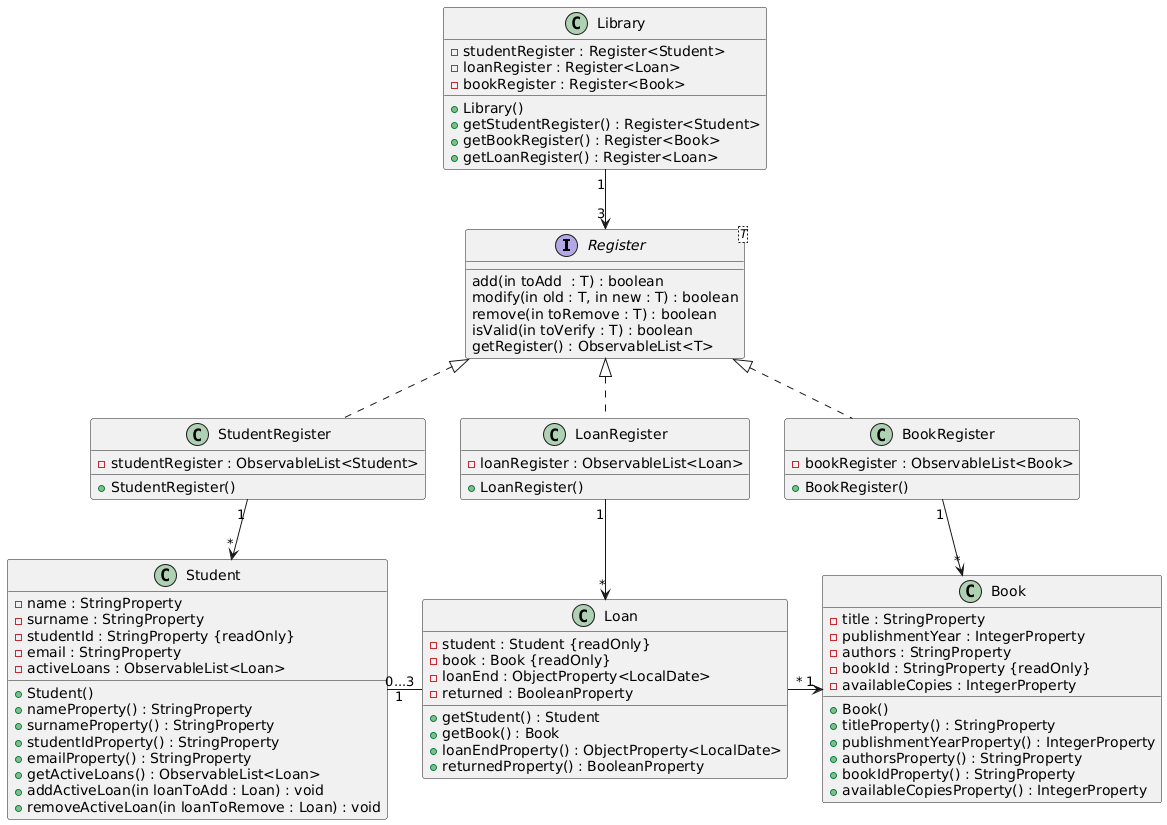

The diagram above was rendered by PlantUML. Its source (embedded in the PNG):
@startuml
interface Register<T>{
add(in toAdd  : T) : boolean
modify(in old : T, in new : T) : boolean
remove(in toRemove : T) : boolean
isValid(in toVerify : T) : boolean
getRegister() : ObservableList<T>
}

together {

class StudentRegister{
-studentRegister : ObservableList<Student>
+StudentRegister()
}

class BookRegister{
-bookRegister : ObservableList<Book>
+BookRegister()
}

class LoanRegister{
-loanRegister : ObservableList<Loan>
+LoanRegister()
}

}

together{

class Student{
-name : StringProperty
-surname : StringProperty
-studentId : StringProperty {readOnly}
-email : StringProperty
-activeLoans : ObservableList<Loan>

+Student()
+nameProperty() : StringProperty
+surnameProperty() : StringProperty
+studentIdProperty() : StringProperty
+emailProperty() : StringProperty
+getActiveLoans() : ObservableList<Loan>
+addActiveLoan(in loanToAdd : Loan) : void
+removeActiveLoan(in loanToRemove : Loan) : void
}

class Book{
-title : StringProperty
-publishmentYear : IntegerProperty
-authors : StringProperty
-bookId : StringProperty {readOnly}
-availableCopies : IntegerProperty

+Book()
+titleProperty() : StringProperty
+publishmentYearProperty() : IntegerProperty
+authorsProperty() : StringProperty
+bookIdProperty() : StringProperty
+availableCopiesProperty() : IntegerProperty
}

class Loan{
-student : Student {readOnly}
-book : Book {readOnly}
-loanEnd : ObjectProperty<LocalDate>
-returned : BooleanProperty

+getStudent() : Student
+getBook() : Book
+loanEndProperty() : ObjectProperty<LocalDate>
+returnedProperty() : BooleanProperty
}

}




StudentRegister .u.|> Register
StudentRegister "1" -d-> "*" Student

BookRegister .u.|> Register
BookRegister "1" -d-> "*" Book

LoanRegister .u.|> Register
LoanRegister "1" -d-> "*" Loan

Loan "*" -l-> "1" Book
Loan "0...3" -r- "1" Student

class Library{
-studentRegister : Register<Student>
-loanRegister : Register<Loan>
-bookRegister : Register<Book>

+Library()
+getStudentRegister() : Register<Student>
+getBookRegister() : Register<Book>
+getLoanRegister() : Register<Loan>

}

Library "1" --> "3" Register
@enduml